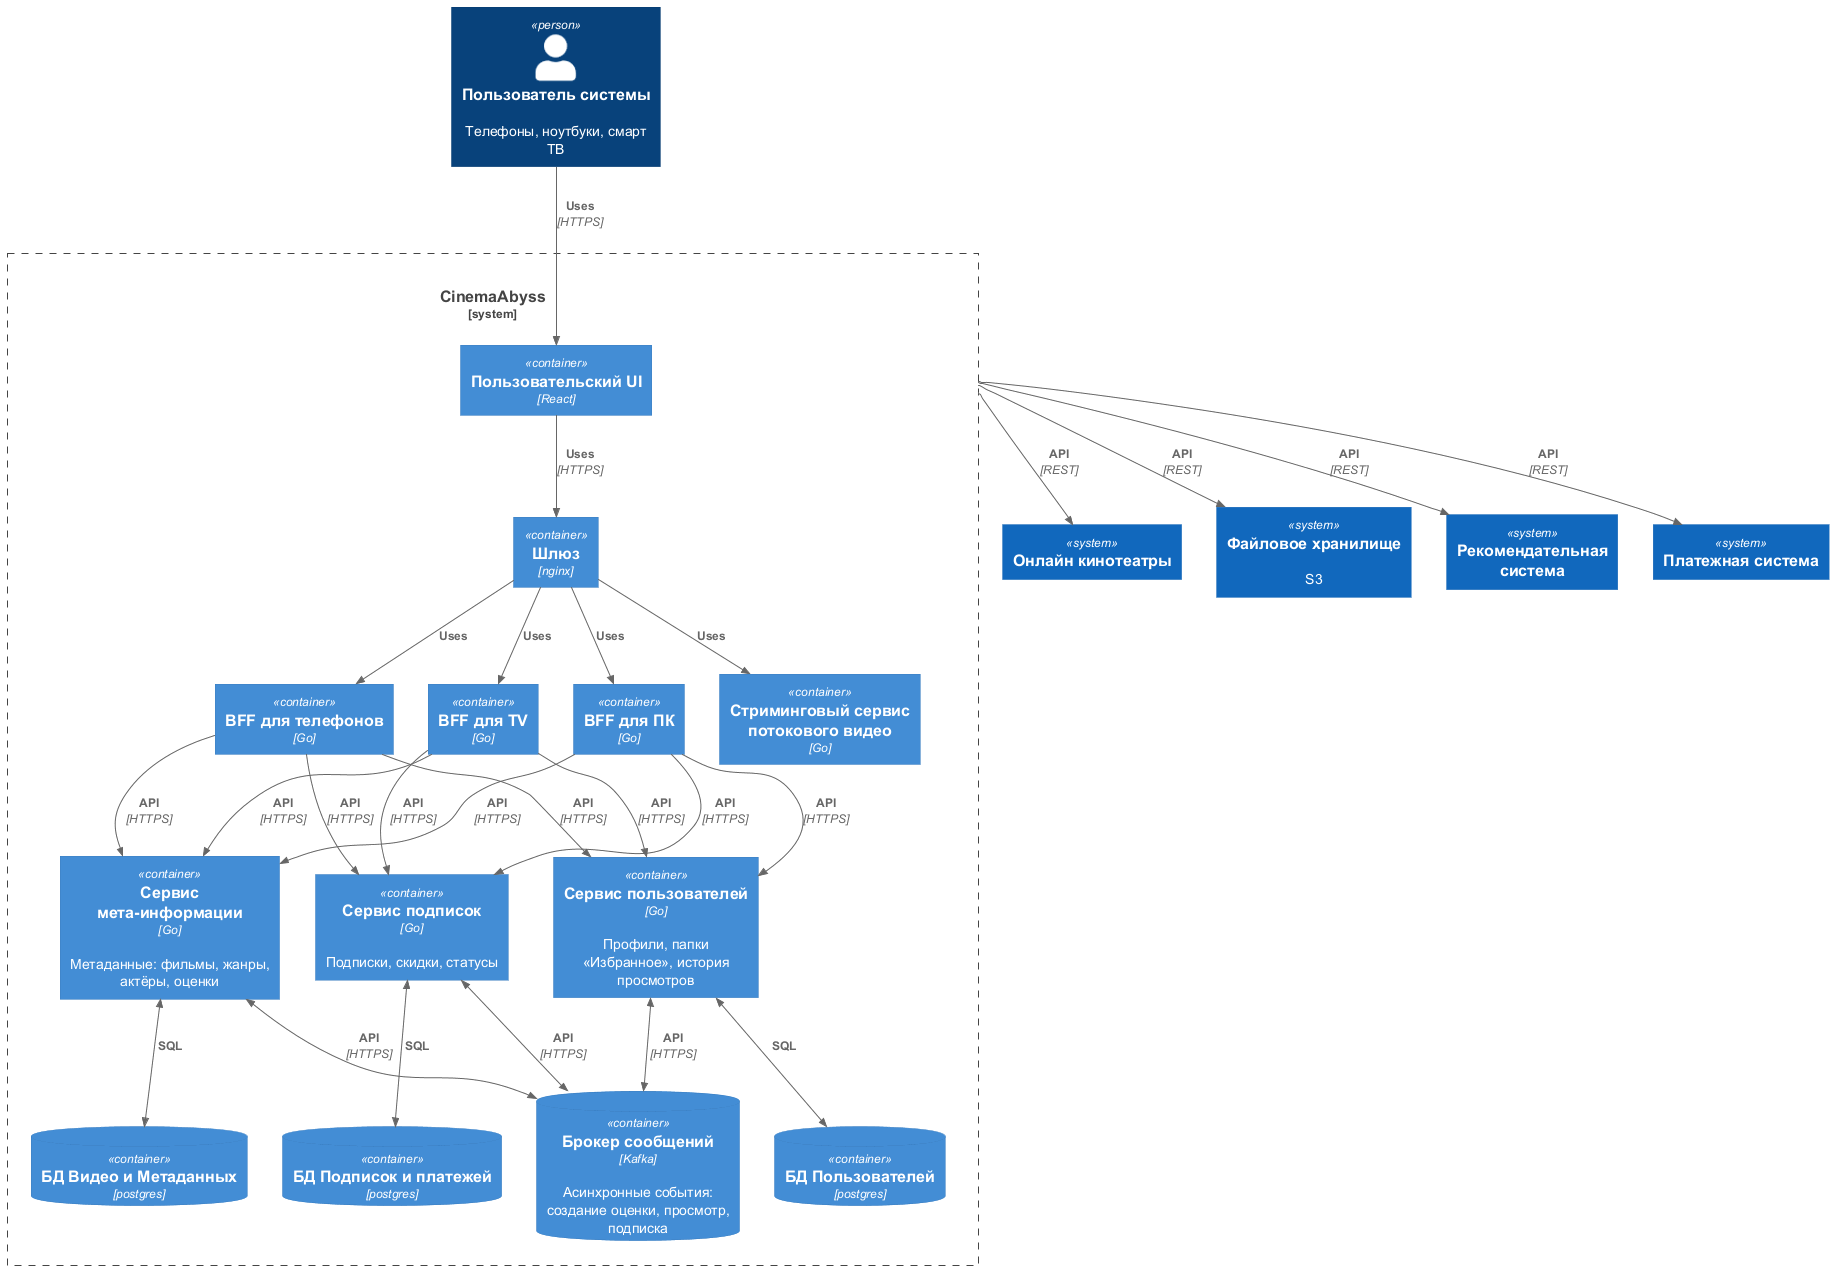

The diagram above was rendered by PlantUML. Its source (embedded in the PNG):
@startuml ../images/C4_Cinema_Containers
!include <C4/C4_Context>
!include <C4/C4_Container>
!include <C4/C4_Component>

Person(user, "Пользователь системы", "Телефоны, ноутбуки, смарт ТВ")

System_Boundary(cinema_boundary, "CinemaAbyss", "") {
  Container(gui, "Пользовательский UI", "React", "")

  Container(bff_mobile, "BFF для телефонов", "Go", "")
  Container(bff_tv, "BFF для TV", "Go", "")
  Container(bff_desktop, "BFF для ПК", "Go", "")

  Container(gate, "Шлюз", "nginx", "")

  Container(users, "Сервис пользователей", "Go", "Профили, папки «Избранное», история просмотров")
  Container(subscriptions, "Сервис подписок", "Go", "Подписки, скидки, статусы")
  Container(video_meta, "Сервис мета-информации", "Go", "Метаданные: фильмы, жанры, актёры, оценки")

  Container(stream_service, "Стриминговый сервис потокового видео", "Go", "")

  ContainerDb(db_users, "БД Пользователей", "postgres", "")
  ContainerDb(db_subscriptions, "БД Подписок и платежей", "postgres", "")
  ContainerDb(db_video_meta, "БД Видео и Метаданных", "postgres", "")

  ContainerDb(kafka, "Брокер сообщений", "Kafka", "Асинхронные события: создание оценки, просмотр, подписка")

}

System(rec_sys, "Рекомендательная система")
System(pay_sys, "Платежная система")
System(netflix_sys, "Онлайн кинотеатры")
System(s3, "Файловое хранилище", "S3")


Rel(gui, gate, "Uses", "HTTPS")

Rel(gate, bff_mobile, "Uses")
Rel(gate, bff_tv, "Uses")
Rel(gate, bff_desktop, "Uses")

Rel(gate, stream_service, "Uses")

Rel(bff_mobile, users, "API", "HTTPS")
Rel(bff_mobile, subscriptions, "API", "HTTPS")
Rel(bff_mobile, video_meta, "API", "HTTPS")

Rel(bff_tv, users, "API", "HTTPS")
Rel(bff_tv, subscriptions, "API", "HTTPS")
Rel(bff_tv, video_meta, "API", "HTTPS")

Rel(bff_desktop, users, "API", "HTTPS")
Rel(bff_desktop, subscriptions, "API", "HTTPS")
Rel(bff_desktop, video_meta, "API", "HTTPS")

BiRel(users, db_users, "SQL")
BiRel(subscriptions, db_subscriptions, "SQL")
BiRel(video_meta, db_video_meta, "SQL")

BiRel(users, kafka, "API", "HTTPS")
BiRel(subscriptions, kafka, "API", "HTTPS")
BiRel(video_meta, kafka, "API", "HTTPS")

Rel(user, gui, "Uses", "HTTPS")

Rel(cinema_boundary, pay_sys, "API", "REST")
Rel(cinema_boundary, netflix_sys, "API", "REST")
Rel(cinema_boundary, s3, "API", "REST")
Rel(cinema_boundary, rec_sys, "API", "REST")


@enduml